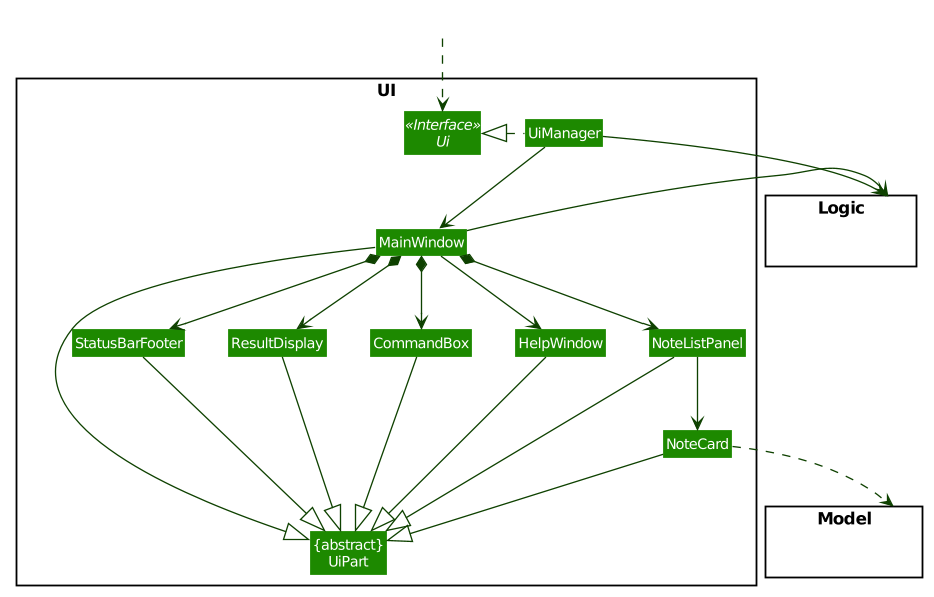

The diagram above was rendered by PlantUML. Its source (embedded in the PNG):
@startuml








skinparam BackgroundColor #FFFFFFF

skinparam Shadowing false

skinparam Class {
    FontColor #FFFFFF
    BorderThickness 1
    BorderColor #FFFFFF
    StereotypeFontColor #FFFFFF
    FontName Arial
}

skinparam Actor {
    BorderColor #000000
    Color #000000
    FontName Arial
}

skinparam Sequence {
    MessageAlign center
    BoxFontSize 15
    BoxPadding 0
    BoxFontColor #FFFFFF
    FontName Arial
}

skinparam Participant {
    FontColor #FFFFFFF
    Padding 20
}

skinparam MinClassWidth 50
skinparam ParticipantPadding 10
skinparam Shadowing false
skinparam DefaultTextAlignment center
skinparam packageStyle Rectangle

hide footbox
hide members
hide circle
skinparam arrowThickness 1.1
skinparam arrowColor #0E4100
skinparam classBackgroundColor #1D8900

package UI <<Rectangle>>{
Interface Ui <<Interface>>
Class "{abstract}\nUiPart" as UiPart
Class UiManager
Class MainWindow
Class HelpWindow
Class ResultDisplay
Class NoteListPanel
Class NoteCard
Class StatusBarFooter
Class CommandBox
}

package Model <<Rectangle>> {
Class HiddenModel #FFFFFF
}

package Logic <<Rectangle>> {
Class HiddenLogic #FFFFFF
}

Class HiddenOutside #FFFFFF
HiddenOutside ..> Ui

UiManager .left.|> Ui
UiManager -down-> MainWindow
MainWindow --> HelpWindow
MainWindow *-down-> CommandBox
MainWindow *-down-> ResultDisplay
MainWindow *-down-> NoteListPanel
MainWindow *-down-> StatusBarFooter

NoteListPanel -down-> NoteCard

MainWindow -left-|> UiPart

ResultDisplay --|> UiPart
CommandBox --|> UiPart
NoteListPanel --|> UiPart
NoteCard --|> UiPart
StatusBarFooter --|> UiPart
HelpWindow -down-|> UiPart

NoteCard ..> Model
UiManager -right-> Logic
MainWindow -left-> Logic

NoteListPanel -[hidden]left- HelpWindow
HelpWindow -[hidden]left- CommandBox
CommandBox -[hidden]left- ResultDisplay
ResultDisplay -[hidden]left- StatusBarFooter

MainWindow -[hidden]-|> UiPart
@enduml